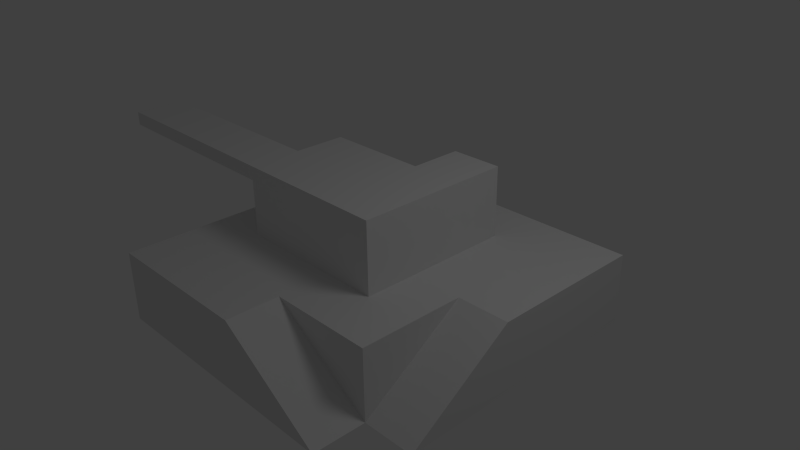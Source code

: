 # Source: blockFort.blend  (saved by Blender 2.61.0; exported with 4.5.12 LTS)
import bpy
from mathutils import Matrix  # noqa: F401  (used for matrix-valued properties, if any)

bpy.ops.wm.read_factory_settings(use_empty=True)
scene = bpy.context.scene
scene.name = 'Scene'

# ---- collections
col_collection_1 = bpy.data.collections.new('Collection 1'); scene.collection.children.link(col_collection_1)

# ---- materials (node trees are filled in below, after node groups)
mat_material = bpy.data.materials.new('Material')
mat_material.alpha_threshold = 0.0
mat_material.use_transparent_shadow = False
mat_material.roughness = 0.5
mat_material.line_color = (0.0, 0.0, 0.0, 1.0)

# ---- material node trees

# ---- world
world_world = bpy.data.worlds.new('World'); scene.world = world_world
world_world.color = (0.05088, 0.05088, 0.05088)
world_world.use_sun_shadow = False
world_world.sun_shadow_jitter_overblur = 0.0
world_world.cycles.sampling_method = 'MANUAL'
world_world.cycles.sample_map_resolution = 256

# ---- cameras
cam_camera = bpy.data.cameras.new('Camera')
cam_camera.clip_end = 100.0
cam_camera.lens = 35.0
cam_camera.sensor_width = 32.0
cam_camera.sensor_height = 18.0
cam_camera.ortho_scale = 7.314
cam_camera.dof.focus_distance = 0.0
cam_camera.dof.aperture_fstop = 128.0

# ---- lights
light_lamp = bpy.data.lights.new('Lamp', 'POINT')
light_lamp.transmission_factor = 0.0
light_lamp.cutoff_distance = 30.0
light_lamp.energy = 100.0
light_lamp.shadow_buffer_clip_start = 1.001
light_lamp.shadow_soft_size = 1.0
light_lamp.shadow_maximum_resolution = 0.006
light_lamp.use_absolute_resolution = True
light_lamp.cycles.use_multiple_importance_sampling = False

# ---- meshes
me_cube = bpy.data.meshes.new('Cube')
me_cube.from_pydata([(1.5, 1.5, -1.0), (1.5, -1.5, -1.0), (-1.5, -1.5, -1.0), (-1.5, 1.5, -1.0), (1.5, -2.751e-08, -1.0), (2.88e-07, 1.5, -1.0), (1.5, 1.5, 0.0), (1.5, -1.5, 0.0), (-1.5, 4.195e-07, -1.0), (-1.5, -1.5, 0.0), (-1.5, 1.5, 0.0), (1.092e-07, 1.96e-07, -1.0), (-1.59e-07, -2.734e-07, 1.0), (1.5, -4.298e-07, 0.0), (-4.049e-07, -1.5, 0.0), (-6.963e-08, -1.5, -1.0), (-6.963e-08, -2.25, -1.0), (1.5, -2.25, -1.0), (-4.049e-07, -2.25, 0.0), (2.25, -4.298e-07, 0.0), (2.25, -1.5, -1.0), (2.25, -2.751e-08, -1.0), (-0.75, 6.018e-09, 1.0), (1.315e-07, 0.75, 1.0), (0.75, -5.528e-07, 1.0), (-4.496e-07, -0.75, 1.0), (0.75, 0.75, 1.0), (-0.75, -0.75, 1.0), (0.75, -0.75, 1.0), (0.75, -5.528e-07, 0.0), (0.75, -0.75, 0.0), (-4.496e-07, -0.75, 0.0), (-0.75, -0.75, 0.0), (0.75, 0.75, 0.0), (-2.25, -2.25, -1.0), (-2.25, -2.25, 0.0), (2.25, 2.25, 0.0), (2.25, 2.25, -1.0), (-2.25, 2.25, 0.0), (-2.25, 2.25, -1.0), (-1.5, 4.172e-07, 0.0), (-1.5, -0.75, 0.0), (-1.5, -0.75, 1.0), (-1.5, 0.75, 0.0), (-1.5, 0.75, 1.0), (-1.5, 2.98e-08, 1.0), (0.75, 1.5, 1.0), (4.172e-07, 1.5, 0.0), (0.75, 1.5, 0.0), (1.315e-07, 1.5, 1.0), (-1.5, 2.235e-07, 0.8), (-1.5, -0.75, 0.8), (-4.5, 2.98e-08, 1.0), (-4.5, -0.75, 1.0), (-4.5, 2.235e-07, 0.8), (-4.5, -0.75, 0.8), (-2.25, 4.768e-07, 0.0), (-2.25, 1.5, 0.0), (-2.25, 0.75, 0.0), (-2.25, 4.768e-07, -1.0), (-2.25, 1.5, -1.0), (-2.25, 0.75, -1.0), (-2.25, 0.75, -0.2), (-2.25, 1.5, -0.2), (-3.75, 0.75, -0.2), (-3.75, 1.5, -0.2), (-3.75, 1.5, 0.0), (-3.75, 0.75, 0.0)], [(14, 15)], [(4, 1, 15, 11), (0, 4, 11, 5), (11, 15, 2, 8), (5, 11, 8, 3), (1, 7, 14), (15, 1, 17, 16), (1, 14, 18, 17), (16, 17, 18), (7, 1, 13), (13, 1, 20, 19), (4, 21, 20, 1), (19, 20, 21), (26, 23, 12, 24), (12, 22, 27, 25), (24, 12, 25, 28), (24, 28, 30, 29), (28, 25, 31, 30), (25, 27, 32, 31), (26, 24, 29, 33), (2, 15, 16, 34), (9, 35, 18, 14), (16, 18, 35, 34), (6, 13, 19, 36), (19, 21, 37, 36), (36, 37, 39, 38), (9, 41, 35), (41, 40, 35), (40, 43, 38), (43, 10, 38), (22, 27, 42, 45), (47, 36, 38), (47, 48, 36), (48, 6, 36), (26, 46, 48, 33), (23, 26, 46, 49), (47, 49, 46, 48), (10, 49, 47), (10, 47, 38), (10, 43, 23, 49), (23, 43, 44), (50, 44, 43), (40, 50, 43), (50, 45, 44), (50, 40, 41), (51, 27, 32), (41, 51, 32), (51, 42, 27), (41, 51, 50), (42, 53, 52, 45), (45, 52, 54, 50), (42, 51, 55, 53), (50, 54, 55, 51), (0, 37, 21, 4), (0, 3, 39, 37), (22, 44, 45), (12, 23, 22), (22, 23, 44), (9, 32, 41), (9, 14, 32), (14, 31, 32), (14, 30, 31), (7, 30, 14), (7, 13, 30), (13, 29, 30), (13, 33, 29), (6, 33, 13), (6, 48, 33), (35, 56, 34), (56, 35, 40), (38, 57, 40), (57, 58, 40), (58, 56, 40), (59, 3, 2), (34, 59, 2), (59, 34, 56), (59, 61, 3), (61, 60, 3), (60, 39, 3), (61, 62, 60), (62, 59, 56), (58, 62, 56), (62, 61, 59), (63, 38, 39), (60, 63, 39), (63, 57, 38), (63, 60, 62), (63, 62, 64, 65), (57, 63, 65, 66), (62, 58, 67, 64), (58, 57, 66, 67)])
me_cube.materials.append(mat_material)
me_cube.use_remesh_preserve_volume = False
me_cube.use_remesh_preserve_attributes = False
me_cube.use_mirror_vertex_groups = False
me_cube.update()

# ---- objects
ob_cube = bpy.data.objects.new('Cube', me_cube)
ob_lamp = bpy.data.objects.new('Lamp', light_lamp)
ob_camera = bpy.data.objects.new('Camera', cam_camera)

# ---- transforms, parenting, visibility, modifiers, constraints
ob_cube.location = (0.0, 0.0, 0.0)
ob_cube.lock_rotations_4d = False
ob_cube.empty_display_type = 'ARROWS'
ob_cube.lineart.crease_threshold = 0.0
ob_lamp.location = (4.076, 1.005, 5.904)
ob_lamp.rotation_euler = (0.6503, 0.05522, 1.866)
ob_lamp.lock_rotations_4d = False
ob_lamp.empty_display_type = 'ARROWS'
ob_lamp.color = (0.0, 0.0, 0.0, 0.0)
ob_lamp.lineart.crease_threshold = 0.0
ob_camera.location = (7.481, -6.508, 5.344)
ob_camera.rotation_euler = (1.109, 0.01082, 0.8149)
ob_camera.lock_rotations_4d = False
ob_camera.empty_display_type = 'ARROWS'
ob_camera.color = (0.0, 0.0, 0.0, 0.0)
ob_camera.display_type = 'WIRE'
ob_camera.lineart.crease_threshold = 0.0

# ---- collection membership
col_collection_1.objects.link(ob_cube)
col_collection_1.objects.link(ob_lamp)
col_collection_1.objects.link(ob_camera)

# ---- scene / render settings (as saved in the file)
scene.camera = ob_camera
scene.frame_start = 1; scene.frame_end = 250; scene.frame_set(1)
scene.render.engine = 'BLENDER_EEVEE_NEXT'
scene.render.image_settings.color_mode = 'RGB'
scene.render.image_settings.compression = 90
scene.render.resolution_percentage = 50
scene.render.dither_intensity = 0.0
scene.render.bake_margin = 2
scene.render.bake_bias = 0.0
scene.cycles.use_denoising = False
scene.cycles.samples = 10
scene.cycles.sampling_pattern = 'TABULATED_SOBOL'
scene.cycles.light_sampling_threshold = 0.0
scene.cycles.use_adaptive_sampling = False
scene.cycles.use_light_tree = False
scene.cycles.blur_glossy = 0.0
scene.cycles.volume_bounces = 1
scene.cycles.pixel_filter_type = 'GAUSSIAN'
scene.cycles.sample_clamp_indirect = 0.0
scene.view_settings.view_transform = 'Standard'
bpy.context.view_layer.update()

